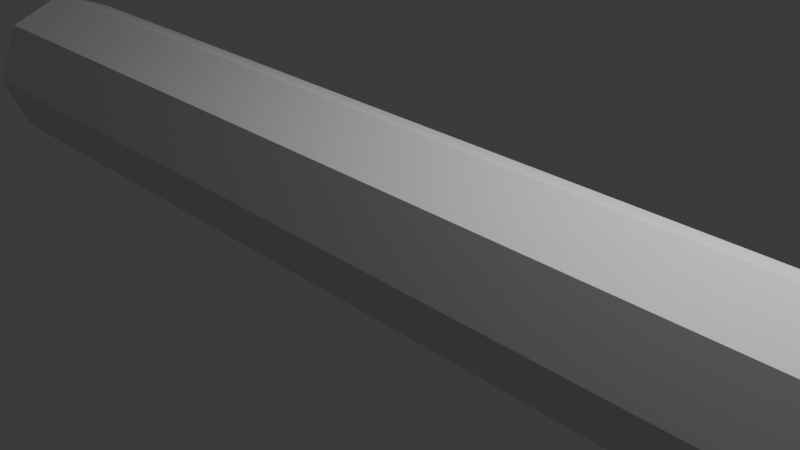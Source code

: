 # Source: CANO_alt.blend  (saved by Blender 4.0.36; exported with 4.5.12 LTS)
import bpy
from mathutils import Matrix  # noqa: F401  (used for matrix-valued properties, if any)

bpy.ops.wm.read_factory_settings(use_empty=True)
scene = bpy.context.scene
scene.name = 'Scene'

# ---- collections
col_collection = bpy.data.collections.new('Collection'); scene.collection.children.link(col_collection)

# ---- world
world_world = bpy.data.worlds.new('World'); scene.world = world_world
world_world.use_nodes = True; world_world.node_tree.nodes.clear()
_N = world_world.node_tree.nodes; _L = world_world.node_tree.links
n0 = _N.new('ShaderNodeOutputWorld'); n0.name = 'World Output'; n0.location = (300, 300)
n1 = _N.new('ShaderNodeBackground'); n1.name = 'Background'; n1.location = (10, 300)
n1.inputs[0].default_value = (0.05088, 0.05088, 0.05088, 1.0)
_L.new(n1.outputs[0], n0.inputs[0])
n0.is_active_output = True
world_world.color = (0.05088, 0.05088, 0.05088)
world_world.use_sun_shadow = False
world_world.sun_shadow_jitter_overblur = 0.0

# ---- cameras
cam_camera = bpy.data.cameras.new('Camera')
cam_camera.clip_end = 100.0
cam_camera.ortho_scale = 7.314

# ---- lights
light_light = bpy.data.lights.new('Light', 'POINT')
light_light.transmission_factor = 0.0
light_light.use_soft_falloff = False
light_light.energy = 1000.0
light_light.shadow_soft_size = 0.1
light_light.shadow_maximum_resolution = 0.006
light_light.use_absolute_resolution = True

# ---- meshes
me_c_rculo = bpy.data.meshes.new('Círculo')
me_c_rculo.from_pydata([(5.129e-07, 1.0, 6.794), (-0.7071, 0.7071, 6.794), (-1.0, 0.0, 6.794), (-0.7071, -0.7071, 6.794), (5.129e-07, -1.0, 6.794), (0.7071, -0.7071, 6.794), (1.0, 0.0, 6.794), (0.7071, 0.7071, 6.794), (-1.054e-07, 1.0, 0.0), (-0.7071, 0.7071, 0.0), (0.7071, 0.7071, 0.0), (0.7071, -0.7071, 0.0), (1.0, 0.0, 0.0), (-0.7071, -0.7071, 0.0), (-1.054e-07, -1.0, 0.0), (-1.0, 0.0, 0.0)], [], [(3, 2, 15, 13), (5, 4, 14, 11), (7, 6, 12, 10), (2, 1, 9, 15), (4, 3, 13, 14), (6, 5, 11, 12), (0, 7, 10, 8), (1, 0, 8, 9)])
_uv = me_c_rculo.uv_layers.new(name='Mapa UV')
_uv.uv.foreach_set('vector', [0.0, 0.0, 0.0, 0.0, 0.0, 0.0, 0.0, 0.0, 0.0, 0.0, 0.0, 0.0, 0.0, 0.0, 0.0, 0.0, 0.0, 0.0, 0.0, 0.0, 0.0, 0.0, 0.0, 0.0, 0.0, 0.0, 0.0, 0.0, 0.0, 0.0, 0.0, 0.0, 0.0, 0.0, 0.0, 0.0, 0.0, 0.0, 0.0, 0.0, 0.0, 0.0, 0.0, 0.0, 0.0, 0.0, 0.0, 0.0, 0.0, 0.0, 0.0, 0.0, 0.0, 0.0, 0.0, 0.0, 0.0, 0.0, 0.0, 0.0, 0.0, 0.0, 0.0, 0.0])
me_c_rculo.update()
me_c_rculo_001 = bpy.data.meshes.new('Círculo.001')
me_c_rculo_001.from_pydata([(0.0, 1.0, 0.0), (-0.7071, 0.7071, 0.0), (-1.0, 0.0, 0.0), (-0.7071, -0.7071, 0.0), (0.0, -1.0, 0.0), (0.7071, -0.7071, 0.0), (1.0, 0.0, 0.0), (0.7071, 0.7071, 0.0), (-2.754e-08, 1.0, -0.3648), (-0.7071, 0.7071, -0.3648), (-1.0, 0.0, -0.3648), (-0.7071, -0.7071, -0.3648), (-2.754e-08, -1.0, -0.3648), (0.7071, -0.7071, -0.3648), (1.0, 0.0, -0.3648), (0.7071, 0.7071, -0.3648), (2.154e-07, 0.5184, -0.3648), (-0.3666, 0.3666, -0.3648), (-0.5184, -1.148e-07, -0.3648), (-0.3666, -0.3666, -0.3648), (2.154e-07, -0.5184, -0.3648), (0.3666, -0.3666, -0.3648), (0.5184, -1.148e-07, -0.3648), (0.3666, 0.3666, -0.3648), (1.791e-07, 0.5184, -0.8448), (-0.3666, 0.3666, -0.8448), (-0.5184, -1.148e-07, -0.8448), (-0.3666, -0.3666, -0.8448), (1.791e-07, -0.5184, -0.8448), (0.3666, -0.3666, -0.8448), (0.5184, -1.148e-07, -0.8448), (0.3666, 0.3666, -0.8448)], [], [(0, 7, 15, 8), (6, 5, 13, 14), (4, 3, 11, 12), (2, 1, 9, 10), (7, 6, 14, 15), (5, 4, 12, 13), (3, 2, 10, 11), (1, 0, 8, 9), (10, 9, 17, 18), (15, 14, 22, 23), (13, 12, 20, 21), (11, 10, 18, 19), (9, 8, 16, 17), (8, 15, 23, 16), (14, 13, 21, 22), (12, 11, 19, 20), (16, 23, 31, 24), (22, 21, 29, 30), (20, 19, 27, 28), (18, 17, 25, 26), (23, 22, 30, 31), (21, 20, 28, 29), (19, 18, 26, 27), (17, 16, 24, 25), (25, 24, 31, 30, 29, 28, 27, 26)])
_uv = me_c_rculo_001.uv_layers.new(name='Mapa UV')
_uv.uv.foreach_set('vector', [0.0, 0.0, 0.0, 0.0, 0.0, 0.0, 0.0, 0.0, 0.0, 0.0, 0.0, 0.0, 0.0, 0.0, 0.0, 0.0, 0.0, 0.0, 0.0, 0.0, 0.0, 0.0, 0.0, 0.0, 0.0, 0.0, 0.0, 0.0, 0.0, 0.0, 0.0, 0.0, 0.0, 0.0, 0.0, 0.0, 0.0, 0.0, 0.0, 0.0, 0.0, 0.0, 0.0, 0.0, 0.0, 0.0, 0.0, 0.0, 0.0, 0.0, 0.0, 0.0, 0.0, 0.0, 0.0, 0.0, 0.0, 0.0, 0.0, 0.0, 0.0, 0.0, 0.0, 0.0, 0.0, 0.0, 0.0, 0.0, 0.0, 0.0, 0.0, 0.0, 0.0, 0.0, 0.0, 0.0, 0.0, 0.0, 0.0, 0.0, 0.0, 0.0, 0.0, 0.0, 0.0, 0.0, 0.0, 0.0, 0.0, 0.0, 0.0, 0.0, 0.0, 0.0, 0.0, 0.0, 0.0, 0.0, 0.0, 0.0, 0.0, 0.0, 0.0, 0.0, 0.0, 0.0, 0.0, 0.0, 0.0, 0.0, 0.0, 0.0, 0.0, 0.0, 0.0, 0.0, 0.0, 0.0, 0.0, 0.0, 0.0, 0.0, 0.0, 0.0, 0.0, 0.0, 0.0, 0.0, 0.0, 0.0, 0.0, 0.0, 0.0, 0.0, 0.0, 0.0, 0.0, 0.0, 0.0, 0.0, 0.0, 0.0, 0.0, 0.0, 0.0, 0.0, 0.0, 0.0, 0.0, 0.0, 0.0, 0.0, 0.0, 0.0, 0.0, 0.0, 0.0, 0.0, 0.0, 0.0, 0.0, 0.0, 0.0, 0.0, 0.0, 0.0, 0.0, 0.0, 0.0, 0.0, 0.0, 0.0, 0.0, 0.0, 0.0, 0.0, 0.0, 0.0, 0.0, 0.0, 0.0, 0.0, 0.0, 0.0, 0.0, 0.0, 0.0, 0.0, 0.0, 0.0, 0.0, 0.0, 0.0, 0.0, 0.0, 0.0, 0.0, 0.0, 0.0, 0.0, 0.0, 0.0, 0.0, 0.0, 0.0, 0.0, 0.0, 0.0])
me_c_rculo_001.update()
me_c_rculo_005 = bpy.data.meshes.new('Círculo.005')
me_c_rculo_005.from_pydata([(0.0, 1.0, 0.0), (-0.7071, 0.7071, 0.0), (-1.0, 0.0, 0.0), (-0.7071, -0.7071, 0.0), (0.0, -1.0, 0.0), (0.7071, -0.7071, 0.0), (1.0, 0.0, 0.0), (0.7071, 0.7071, 0.0), (-2.754e-08, 1.0, -0.3648), (-0.7071, 0.7071, -0.3648), (-1.0, 0.0, -0.3648), (-0.7071, -0.7071, -0.3648), (-2.754e-08, -1.0, -0.3648), (0.7071, -0.7071, -0.3648), (1.0, 0.0, -0.3648), (0.7071, 0.7071, -0.3648), (2.154e-07, 0.5184, -0.3648), (-0.3666, 0.3666, -0.3648), (-0.5184, -1.148e-07, -0.3648), (-0.3666, -0.3666, -0.3648), (2.154e-07, -0.5184, -0.3648), (0.3666, -0.3666, -0.3648), (0.5184, -1.148e-07, -0.3648), (0.3666, 0.3666, -0.3648), (1.791e-07, 0.5184, -0.8448), (-0.3666, 0.3666, -0.8448), (-0.5184, -1.148e-07, -0.8448), (-0.3666, -0.3666, -0.8448), (1.791e-07, -0.5184, -0.8448), (0.3666, -0.3666, -0.8448), (0.5184, -1.148e-07, -0.8448), (0.3666, 0.3666, -0.8448)], [], [(0, 7, 15, 8), (6, 5, 13, 14), (4, 3, 11, 12), (2, 1, 9, 10), (7, 6, 14, 15), (5, 4, 12, 13), (3, 2, 10, 11), (1, 0, 8, 9), (10, 9, 17, 18), (15, 14, 22, 23), (13, 12, 20, 21), (11, 10, 18, 19), (9, 8, 16, 17), (8, 15, 23, 16), (14, 13, 21, 22), (12, 11, 19, 20), (16, 23, 31, 24), (22, 21, 29, 30), (20, 19, 27, 28), (18, 17, 25, 26), (23, 22, 30, 31), (21, 20, 28, 29), (19, 18, 26, 27), (17, 16, 24, 25), (25, 24, 31, 30, 29, 28, 27, 26)])
_uv = me_c_rculo_005.uv_layers.new(name='Mapa UV')
_uv.uv.foreach_set('vector', [0.0, 0.0, 0.0, 0.0, 0.0, 0.0, 0.0, 0.0, 0.0, 0.0, 0.0, 0.0, 0.0, 0.0, 0.0, 0.0, 0.0, 0.0, 0.0, 0.0, 0.0, 0.0, 0.0, 0.0, 0.0, 0.0, 0.0, 0.0, 0.0, 0.0, 0.0, 0.0, 0.0, 0.0, 0.0, 0.0, 0.0, 0.0, 0.0, 0.0, 0.0, 0.0, 0.0, 0.0, 0.0, 0.0, 0.0, 0.0, 0.0, 0.0, 0.0, 0.0, 0.0, 0.0, 0.0, 0.0, 0.0, 0.0, 0.0, 0.0, 0.0, 0.0, 0.0, 0.0, 0.0, 0.0, 0.0, 0.0, 0.0, 0.0, 0.0, 0.0, 0.0, 0.0, 0.0, 0.0, 0.0, 0.0, 0.0, 0.0, 0.0, 0.0, 0.0, 0.0, 0.0, 0.0, 0.0, 0.0, 0.0, 0.0, 0.0, 0.0, 0.0, 0.0, 0.0, 0.0, 0.0, 0.0, 0.0, 0.0, 0.0, 0.0, 0.0, 0.0, 0.0, 0.0, 0.0, 0.0, 0.0, 0.0, 0.0, 0.0, 0.0, 0.0, 0.0, 0.0, 0.0, 0.0, 0.0, 0.0, 0.0, 0.0, 0.0, 0.0, 0.0, 0.0, 0.0, 0.0, 0.0, 0.0, 0.0, 0.0, 0.0, 0.0, 0.0, 0.0, 0.0, 0.0, 0.0, 0.0, 0.0, 0.0, 0.0, 0.0, 0.0, 0.0, 0.0, 0.0, 0.0, 0.0, 0.0, 0.0, 0.0, 0.0, 0.0, 0.0, 0.0, 0.0, 0.0, 0.0, 0.0, 0.0, 0.0, 0.0, 0.0, 0.0, 0.0, 0.0, 0.0, 0.0, 0.0, 0.0, 0.0, 0.0, 0.0, 0.0, 0.0, 0.0, 0.0, 0.0, 0.0, 0.0, 0.0, 0.0, 0.0, 0.0, 0.0, 0.0, 0.0, 0.0, 0.0, 0.0, 0.0, 0.0, 0.0, 0.0, 0.0, 0.0, 0.0, 0.0, 0.0, 0.0, 0.0, 0.0, 0.0, 0.0, 0.0, 0.0])
me_c_rculo_005.update()

# ---- objects
ob_light = bpy.data.objects.new('Light', light_light)
ob_camera = bpy.data.objects.new('Camera', cam_camera)
ob_c_rculo = bpy.data.objects.new('Círculo', me_c_rculo)
ob_c_rculo_001 = bpy.data.objects.new('Círculo.001', me_c_rculo_001)
ob_c_rculo_005 = bpy.data.objects.new('Círculo.005', me_c_rculo_005)

# ---- transforms, parenting, visibility, modifiers, constraints
ob_light.location = (4.076, 1.005, 5.904)
ob_light.rotation_euler = (0.6503, 0.05522, 1.866)
ob_light.lock_rotations_4d = False
ob_light.empty_display_type = 'ARROWS'
ob_light.color = (0.0, 0.0, 0.0, 0.0)
ob_light.lineart.crease_threshold = 0.0
ob_camera.location = (7.359, -6.926, 4.958)
ob_camera.rotation_euler = (1.109, 0.0, 0.8149)
ob_camera.lock_rotations_4d = False
ob_camera.empty_display_type = 'ARROWS'
ob_camera.color = (0.0, 0.0, 0.0, 0.0)
ob_camera.display_type = 'WIRE'
ob_camera.lineart.crease_threshold = 0.0
ob_c_rculo.location = (0.0, 0.0, 0.0)
ob_c_rculo.rotation_euler = (-0.0, 1.571, 0.0)
_m = ob_c_rculo.modifiers.new('Espelhar', 'MIRROR')
_m.use_axis = (False, False, True)
_m.use_clip = True
ob_c_rculo_001.location = (7.106, 0.0, 0.0)
ob_c_rculo_001.rotation_euler = (-0.0, 1.571, 0.0)
ob_c_rculo_001.scale = (0.2044, 0.2044, 0.2044)
ob_c_rculo_005.location = (7.106, 0.0, 0.0)
ob_c_rculo_005.rotation_euler = (-3.142, 1.571, 0.0)
ob_c_rculo_005.scale = (0.2044, 0.2044, 0.2044)

# ---- collection membership
col_collection.objects.link(ob_light)
col_collection.objects.link(ob_camera)
col_collection.objects.link(ob_c_rculo)
col_collection.objects.link(ob_c_rculo_001)
col_collection.objects.link(ob_c_rculo_005)

# ---- scene / render settings (as saved in the file)
scene.camera = ob_camera
scene.frame_start = 1; scene.frame_end = 250; scene.frame_set(1)
scene.render.engine = 'BLENDER_EEVEE_NEXT'
scene.cycles.sampling_pattern = 'TABULATED_SOBOL'
bpy.context.view_layer.update()
